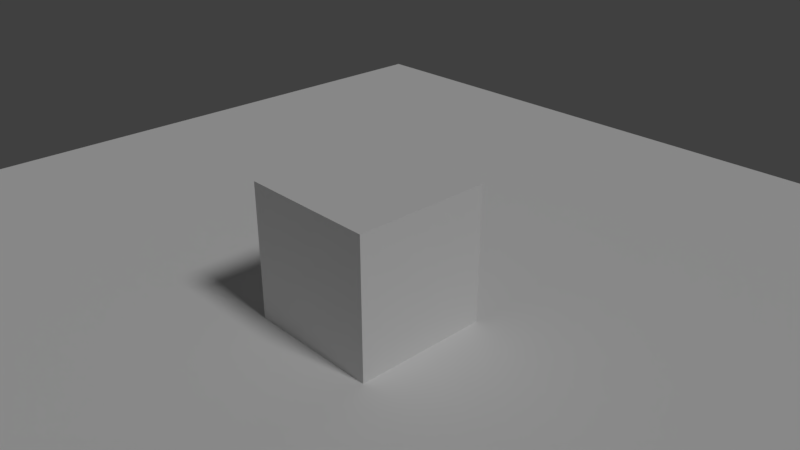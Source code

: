 # Source: test-cycles.blend  (saved by Blender 2.79.0; exported with 4.5.12 LTS)
import bpy
from mathutils import Matrix  # noqa: F401  (used for matrix-valued properties, if any)

bpy.ops.wm.read_factory_settings(use_empty=True)
scene = bpy.context.scene
scene.name = 'Scene'

# ---- collections
col_collection_1 = bpy.data.collections.new('Collection 1'); scene.collection.children.link(col_collection_1)

# ---- materials (node trees are filled in below, after node groups)
mat_material = bpy.data.materials.new('Material')
mat_material.alpha_threshold = 0.0
mat_material.roughness = 0.5
mat_material.line_color = (0.0, 0.0, 0.0, 1.0)

# ---- material node trees

# ---- world
world_world = bpy.data.worlds.new('World'); scene.world = world_world
world_world.color = (0.05088, 0.05088, 0.05088)
world_world.use_sun_shadow = False
world_world.sun_shadow_jitter_overblur = 0.0
world_world.cycles.sampling_method = 'MANUAL'

# ---- cameras
cam_camera = bpy.data.cameras.new('Camera')
cam_camera.clip_end = 100.0
cam_camera.lens = 35.0
cam_camera.sensor_width = 32.0
cam_camera.sensor_height = 18.0
cam_camera.ortho_scale = 7.314
cam_camera.dof.focus_distance = 0.0

# ---- lights
light_lamp = bpy.data.lights.new('Lamp', 'SUN')
light_lamp.transmission_factor = 0.0
light_lamp.cutoff_distance = 30.0
light_lamp.angle = 0.1993
light_lamp.energy = 1.0
light_lamp.shadow_buffer_clip_start = 1.001
light_lamp.shadow_soft_size = 0.1
light_lamp.shadow_cascade_max_distance = 1000.0

# ---- meshes
me_plane = bpy.data.meshes.new('Plane')
me_plane.from_pydata([(-8.61, -8.61, 0.0), (8.61, -8.61, 0.0), (-8.61, 8.61, 0.0), (8.61, 8.61, 0.0)], [], [(0, 1, 3, 2)])
me_plane.use_remesh_preserve_volume = False
me_plane.use_remesh_preserve_attributes = False
me_plane.use_mirror_vertex_groups = False
me_plane.update()
me_cube = bpy.data.meshes.new('Cube')
me_cube.from_pydata([(1.0, 1.0, -1.0), (1.0, -1.0, -1.0), (-1.0, -1.0, -1.0), (-1.0, 1.0, -1.0), (1.0, 1.0, 1.0), (1.0, -1.0, 1.0), (-1.0, -1.0, 1.0), (-1.0, 1.0, 1.0)], [], [(0, 1, 2, 3), (4, 7, 6, 5), (0, 4, 5, 1), (1, 5, 6, 2), (2, 6, 7, 3), (4, 0, 3, 7)])
me_cube.materials.append(mat_material)
me_cube.use_remesh_preserve_volume = False
me_cube.use_remesh_preserve_attributes = False
me_cube.use_mirror_vertex_groups = False
me_cube.update()

# ---- objects
ob_plane = bpy.data.objects.new('Plane', me_plane)
ob_cube = bpy.data.objects.new('Cube', me_cube)
ob_mch_rotation_target = bpy.data.objects.new('MCH_Rotation_target', None)
ob_camera = bpy.data.objects.new('Camera', cam_camera)
ob_lamp = bpy.data.objects.new('Lamp', light_lamp)

# ---- transforms, parenting, visibility, modifiers, constraints
ob_plane.location = (0.0, 0.0, 0.0)
ob_plane.lineart.crease_threshold = 0.0
ob_cube.location = (0.0, 0.0, 1.0)
ob_cube.lock_rotations_4d = False
ob_cube.empty_display_type = 'ARROWS'
ob_cube.lineart.crease_threshold = 0.0
ob_mch_rotation_target.parent = ob_cube
ob_mch_rotation_target.location = (0.0, 0.0, 0.0)
ob_mch_rotation_target.empty_display_size = 0.1
ob_mch_rotation_target.empty_image_offset = (0.0, 0.0)
ob_mch_rotation_target.lineart.crease_threshold = 0.0
ob_camera.parent = ob_mch_rotation_target
ob_camera.location = (7.481, -6.508, 5.344)
ob_camera.rotation_euler = (1.109, 4.011e-09, 0.8149)
ob_camera.lock_rotations_4d = False
ob_camera.empty_display_type = 'ARROWS'
ob_camera.color = (0.0, 0.0, 0.0, 0.0)
ob_camera.display_type = 'WIRE'
ob_camera.lineart.crease_threshold = 0.0
ob_lamp.location = (4.076, 1.005, 5.904)
ob_lamp.rotation_euler = (0.6503, 0.05522, 1.571)
ob_lamp.lock_rotations_4d = False
ob_lamp.empty_display_type = 'ARROWS'
ob_lamp.color = (0.0, 0.0, 0.0, 0.0)
ob_lamp.lineart.crease_threshold = 0.0

# ---- collection membership
col_collection_1.objects.link(ob_plane)
col_collection_1.objects.link(ob_cube)
col_collection_1.objects.link(ob_mch_rotation_target)
col_collection_1.objects.link(ob_camera)
col_collection_1.objects.link(ob_lamp)

# ---- scene / render settings (as saved in the file)
scene.camera = ob_camera
scene.frame_start = 1; scene.frame_end = 250; scene.frame_set(1)
scene.render.engine = 'CYCLES'
scene.render.dither_intensity = 0.0
scene.cycles.use_denoising = False
scene.cycles.samples = 128
scene.cycles.sampling_pattern = 'TABULATED_SOBOL'
scene.cycles.use_adaptive_sampling = False
scene.cycles.use_light_tree = False
scene.cycles.blur_glossy = 0.0
scene.cycles.sample_clamp_indirect = 0.0
scene.view_settings.view_transform = 'Standard'
bpy.context.view_layer.update()
